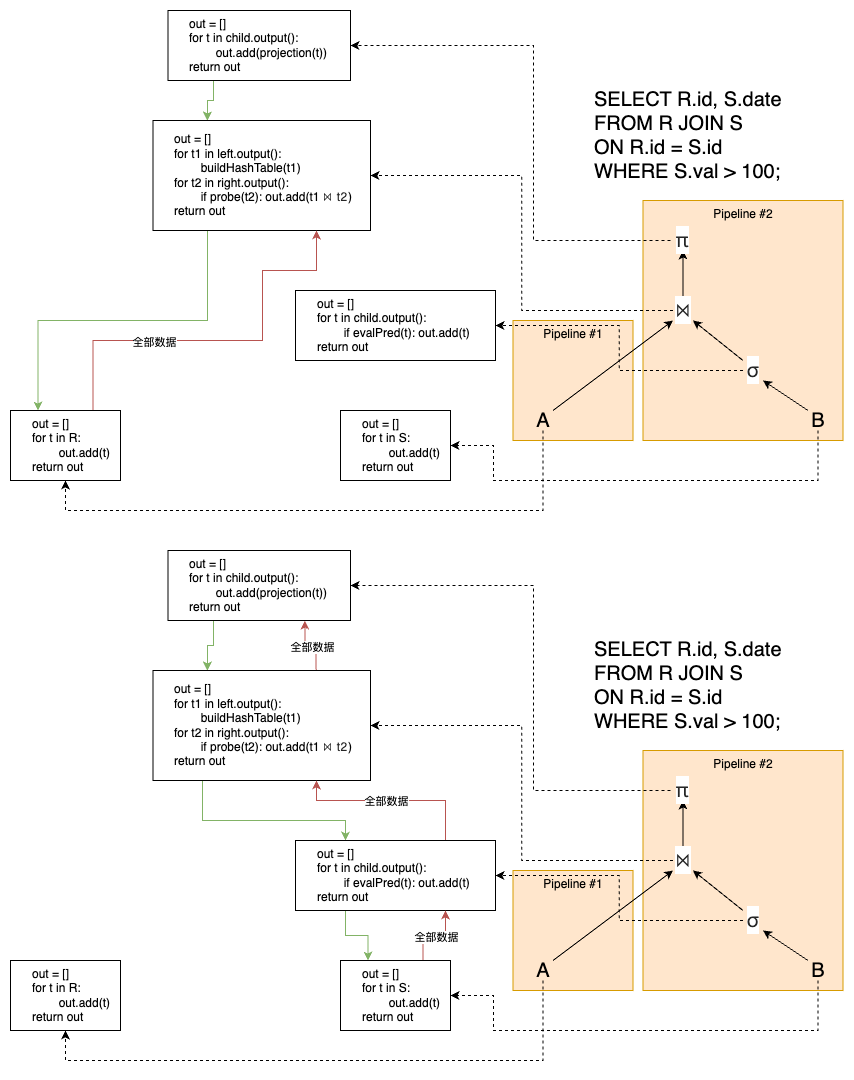

The diagram above was exported from draw.io. Its source (the exported page's mxGraphModel, read from the mxfile embedded in the PNG):
<mxGraphModel dx="2620" dy="1918" grid="1" gridSize="10" guides="1" tooltips="1" connect="1" arrows="1" fold="1" page="1" pageScale="1" pageWidth="850" pageHeight="1100" math="0" shadow="0">
  <root>
    <mxCell id="0" />
    <mxCell id="1" parent="0" />
    <mxCell id="2" value="Pipeline #1" style="rounded=0;whiteSpace=wrap;html=1;verticalAlign=top;fillColor=#ffe6cc;strokeColor=#d79b00;" vertex="1" parent="1">
      <mxGeometry x="1052.5" y="800" width="120" height="120" as="geometry" />
    </mxCell>
    <mxCell id="3" value="Pipeline #2" style="rounded=0;whiteSpace=wrap;html=1;verticalAlign=top;fillColor=#ffe6cc;strokeColor=#d79b00;" vertex="1" parent="1">
      <mxGeometry x="1182.5" y="680" width="200" height="240" as="geometry" />
    </mxCell>
    <mxCell id="4" style="edgeStyle=orthogonalEdgeStyle;rounded=0;orthogonalLoop=1;jettySize=auto;html=1;exitX=0.5;exitY=1;exitDx=0;exitDy=0;entryX=0.5;entryY=1;entryDx=0;entryDy=0;dashed=1;" edge="1" source="5" target="26" parent="1">
      <mxGeometry relative="1" as="geometry">
        <Array as="points">
          <mxPoint x="1083" y="990" />
          <mxPoint x="605" y="990" />
        </Array>
      </mxGeometry>
    </mxCell>
    <mxCell id="5" value="A" style="text;html=1;align=center;verticalAlign=middle;whiteSpace=wrap;rounded=0;fontSize=20;" vertex="1" parent="1">
      <mxGeometry x="1072.5" y="890" width="20" height="20" as="geometry" />
    </mxCell>
    <mxCell id="6" value="" style="edgeStyle=orthogonalEdgeStyle;rounded=0;orthogonalLoop=1;jettySize=auto;html=1;" edge="1" source="8" target="14" parent="1">
      <mxGeometry relative="1" as="geometry" />
    </mxCell>
    <mxCell id="7" style="edgeStyle=orthogonalEdgeStyle;rounded=0;orthogonalLoop=1;jettySize=auto;html=1;exitX=0;exitY=0.5;exitDx=0;exitDy=0;entryX=1;entryY=0.5;entryDx=0;entryDy=0;dashed=1;" edge="1" source="8" target="21" parent="1">
      <mxGeometry relative="1" as="geometry" />
    </mxCell>
    <mxCell id="8" value="&lt;span style=&quot;color: rgba(0, 0, 0, 0.85); font-family: PingFangSC-Regular; font-style: normal; font-variant-ligatures: normal; font-variant-caps: normal; font-weight: 400; letter-spacing: 0.64px; orphans: 2; text-indent: 0px; text-transform: none; widows: 2; word-spacing: 0px; -webkit-text-stroke-width: 0px; white-space: normal; background-color: rgb(255, 255, 255); text-decoration-thickness: initial; text-decoration-style: initial; text-decoration-color: initial; float: none; display: inline !important;&quot;&gt;⋈&lt;/span&gt;" style="text;whiteSpace=wrap;html=1;verticalAlign=middle;align=center;fontSize=20;" vertex="1" parent="1">
      <mxGeometry x="1212.5" y="780" width="20" height="20" as="geometry" />
    </mxCell>
    <mxCell id="9" style="edgeStyle=orthogonalEdgeStyle;rounded=0;orthogonalLoop=1;jettySize=auto;html=1;exitX=0;exitY=0.5;exitDx=0;exitDy=0;dashed=1;" edge="1" source="10" target="22" parent="1">
      <mxGeometry relative="1" as="geometry" />
    </mxCell>
    <mxCell id="10" value="&lt;span style=&quot;color: rgba(0, 0, 0, 0.85); font-family: PingFangSC-Regular; font-style: normal; font-variant-ligatures: normal; font-variant-caps: normal; font-weight: 400; letter-spacing: 0.64px; orphans: 2; text-indent: 0px; text-transform: none; widows: 2; word-spacing: 0px; -webkit-text-stroke-width: 0px; white-space: normal; background-color: rgb(255, 255, 255); text-decoration-thickness: initial; text-decoration-style: initial; text-decoration-color: initial; float: none; display: inline !important;&quot;&gt;σ&lt;/span&gt;" style="text;whiteSpace=wrap;html=1;verticalAlign=middle;align=center;fontSize=20;" vertex="1" parent="1">
      <mxGeometry x="1282.5" y="840" width="20" height="20" as="geometry" />
    </mxCell>
    <mxCell id="11" style="edgeStyle=orthogonalEdgeStyle;rounded=0;orthogonalLoop=1;jettySize=auto;html=1;exitX=0.5;exitY=1;exitDx=0;exitDy=0;entryX=1;entryY=0.5;entryDx=0;entryDy=0;dashed=1;" edge="1" source="12" target="23" parent="1">
      <mxGeometry relative="1" as="geometry">
        <Array as="points">
          <mxPoint x="1358" y="960" />
          <mxPoint x="1033" y="960" />
          <mxPoint x="1033" y="925" />
        </Array>
      </mxGeometry>
    </mxCell>
    <mxCell id="12" value="B" style="text;html=1;align=center;verticalAlign=middle;whiteSpace=wrap;rounded=0;fontSize=20;" vertex="1" parent="1">
      <mxGeometry x="1347.5" y="890" width="20" height="20" as="geometry" />
    </mxCell>
    <mxCell id="13" style="edgeStyle=orthogonalEdgeStyle;rounded=0;orthogonalLoop=1;jettySize=auto;html=1;exitX=0;exitY=0.5;exitDx=0;exitDy=0;dashed=1;entryX=1;entryY=0.5;entryDx=0;entryDy=0;" edge="1" source="14" target="19" parent="1">
      <mxGeometry relative="1" as="geometry">
        <Array as="points">
          <mxPoint x="1073" y="720" />
          <mxPoint x="1073" y="525" />
        </Array>
        <mxPoint x="910" y="530" as="targetPoint" />
      </mxGeometry>
    </mxCell>
    <mxCell id="14" value="&lt;span style=&quot;color: rgba(0, 0, 0, 0.85); font-family: PingFangSC-Regular; letter-spacing: 0.64px; text-align: left; background-color: rgb(255, 255, 255);&quot;&gt;π&lt;/span&gt;" style="text;whiteSpace=wrap;html=1;verticalAlign=middle;align=center;fontSize=20;" vertex="1" parent="1">
      <mxGeometry x="1210" y="710" width="25" height="20" as="geometry" />
    </mxCell>
    <mxCell id="15" value="" style="endArrow=classic;html=1;rounded=0;exitX=1;exitY=0;exitDx=0;exitDy=0;entryX=0;entryY=1;entryDx=0;entryDy=0;" edge="1" source="5" target="8" parent="1">
      <mxGeometry width="50" height="50" relative="1" as="geometry">
        <mxPoint x="1142.5" y="910" as="sourcePoint" />
        <mxPoint x="1132.5" y="840" as="targetPoint" />
      </mxGeometry>
    </mxCell>
    <mxCell id="16" value="" style="endArrow=classic;html=1;rounded=0;entryX=1;entryY=1;entryDx=0;entryDy=0;exitX=0;exitY=0;exitDx=0;exitDy=0;" edge="1" source="10" target="8" parent="1">
      <mxGeometry width="50" height="50" relative="1" as="geometry">
        <mxPoint x="1262.5" y="830" as="sourcePoint" />
        <mxPoint x="1312.5" y="780" as="targetPoint" />
      </mxGeometry>
    </mxCell>
    <mxCell id="17" value="" style="endArrow=classic;html=1;rounded=0;entryX=1;entryY=1;entryDx=0;entryDy=0;exitX=0;exitY=0;exitDx=0;exitDy=0;" edge="1" source="12" target="10" parent="1">
      <mxGeometry width="50" height="50" relative="1" as="geometry">
        <mxPoint x="1282.5" y="1020" as="sourcePoint" />
        <mxPoint x="1332.5" y="970" as="targetPoint" />
      </mxGeometry>
    </mxCell>
    <mxCell id="18" style="edgeStyle=orthogonalEdgeStyle;rounded=0;orthogonalLoop=1;jettySize=auto;html=1;exitX=0.25;exitY=1;exitDx=0;exitDy=0;entryX=0.25;entryY=0;entryDx=0;entryDy=0;fillColor=#d5e8d4;strokeColor=#82b366;" edge="1" source="19" target="21" parent="1">
      <mxGeometry relative="1" as="geometry" />
    </mxCell>
    <mxCell id="19" value="out = []&lt;div&gt;for t in child.output():&lt;/div&gt;&lt;div&gt;&lt;span style=&quot;white-space: pre;&quot;&gt;&#09;&lt;/span&gt;out.add(projection(t))&lt;br&gt;&lt;/div&gt;&lt;div&gt;return out&lt;/div&gt;" style="rounded=0;whiteSpace=wrap;html=1;align=left;spacingLeft=20;" vertex="1" parent="1">
      <mxGeometry x="707.5" y="490" width="182.5" height="70" as="geometry" />
    </mxCell>
    <mxCell id="20" style="edgeStyle=orthogonalEdgeStyle;rounded=0;orthogonalLoop=1;jettySize=auto;html=1;exitX=0.25;exitY=1;exitDx=0;exitDy=0;entryX=0.25;entryY=0;entryDx=0;entryDy=0;fillColor=#d5e8d4;strokeColor=#82b366;" edge="1" source="21" target="26" parent="1">
      <mxGeometry relative="1" as="geometry" />
    </mxCell>
    <mxCell id="21" value="&lt;div&gt;out = []&lt;/div&gt;for t1 in left.output():&lt;div&gt;&lt;span style=&quot;background-color: transparent; color: light-dark(rgb(0, 0, 0), rgb(255, 255, 255));&quot;&gt;&lt;span style=&quot;white-space: pre;&quot;&gt;&#09;&lt;/span&gt;buildHashTable(t1)&lt;/span&gt;&lt;/div&gt;&lt;div&gt;&lt;span style=&quot;background-color: transparent; color: light-dark(rgb(0, 0, 0), rgb(255, 255, 255));&quot;&gt;for t2 in right.&lt;/span&gt;output&lt;span style=&quot;background-color: transparent; color: light-dark(rgb(0, 0, 0), rgb(255, 255, 255));&quot;&gt;():&lt;/span&gt;&lt;/div&gt;&lt;div&gt;&lt;span style=&quot;background-color: transparent; color: light-dark(rgb(0, 0, 0), rgb(255, 255, 255));&quot;&gt;&lt;span style=&quot;white-space: pre;&quot;&gt;&#09;&lt;/span&gt;if probe(t2): out.add(t1&amp;nbsp;&lt;/span&gt;&lt;span style=&quot;background-color: rgb(255, 255, 255); color: rgba(0, 0, 0, 0.85); letter-spacing: 0.64px;&quot;&gt;&lt;font style=&quot;&quot; face=&quot;Helvetica&quot;&gt;⋈ t2&lt;/font&gt;&lt;/span&gt;&lt;span style=&quot;background-color: transparent; color: light-dark(rgb(0, 0, 0), rgb(255, 255, 255));&quot;&gt;)&lt;/span&gt;&lt;/div&gt;&lt;div&gt;&lt;span style=&quot;background-color: transparent; color: light-dark(rgb(0, 0, 0), rgb(255, 255, 255));&quot;&gt;return out&lt;/span&gt;&lt;/div&gt;" style="rounded=0;whiteSpace=wrap;html=1;align=left;spacingLeft=20;" vertex="1" parent="1">
      <mxGeometry x="692.5" y="600" width="217.5" height="110" as="geometry" />
    </mxCell>
    <mxCell id="22" value="&lt;div&gt;&lt;span style=&quot;background-color: transparent; color: light-dark(rgb(0, 0, 0), rgb(255, 255, 255));&quot;&gt;out = []&lt;/span&gt;&lt;/div&gt;&lt;div&gt;&lt;span style=&quot;background-color: transparent; color: light-dark(rgb(0, 0, 0), rgb(255, 255, 255));&quot;&gt;for t in child.output():&lt;/span&gt;&lt;/div&gt;&lt;div&gt;&lt;span style=&quot;background-color: transparent; color: light-dark(rgb(0, 0, 0), rgb(255, 255, 255));&quot;&gt;&lt;span style=&quot;white-space: pre;&quot;&gt;&#09;&lt;/span&gt;if evalPred(t): out.add(t)&lt;/span&gt;&lt;/div&gt;&lt;div&gt;&lt;span style=&quot;background-color: transparent; color: light-dark(rgb(0, 0, 0), rgb(255, 255, 255));&quot;&gt;return out&lt;/span&gt;&lt;/div&gt;" style="rounded=0;whiteSpace=wrap;html=1;align=left;spacingLeft=20;" vertex="1" parent="1">
      <mxGeometry x="835" y="770" width="200" height="70" as="geometry" />
    </mxCell>
    <mxCell id="23" value="&lt;div&gt;out = []&lt;/div&gt;&lt;div&gt;for t in S:&lt;/div&gt;&lt;div&gt;&lt;span style=&quot;white-space: pre;&quot;&gt;&#09;&lt;/span&gt;&lt;span style=&quot;background-color: transparent; color: light-dark(rgb(0, 0, 0), rgb(255, 255, 255));&quot;&gt;out.add(t)&lt;/span&gt;&lt;br&gt;&lt;/div&gt;&lt;div&gt;return out&lt;/div&gt;" style="rounded=0;whiteSpace=wrap;html=1;align=left;spacingLeft=20;" vertex="1" parent="1">
      <mxGeometry x="880" y="890" width="110" height="70" as="geometry" />
    </mxCell>
    <mxCell id="24" style="edgeStyle=orthogonalEdgeStyle;rounded=0;orthogonalLoop=1;jettySize=auto;html=1;exitX=0.75;exitY=0;exitDx=0;exitDy=0;entryX=0.75;entryY=1;entryDx=0;entryDy=0;fillColor=#f8cecc;strokeColor=#b85450;" edge="1" source="26" target="21" parent="1">
      <mxGeometry relative="1" as="geometry">
        <Array as="points">
          <mxPoint x="633" y="820" />
          <mxPoint x="802" y="820" />
          <mxPoint x="802" y="750" />
          <mxPoint x="856" y="750" />
          <mxPoint x="856" y="710" />
        </Array>
      </mxGeometry>
    </mxCell>
    <mxCell id="25" value="全部数据" style="edgeLabel;html=1;align=center;verticalAlign=middle;resizable=0;points=[];" vertex="1" connectable="0" parent="24">
      <mxGeometry x="-0.3579" relative="1" as="geometry">
        <mxPoint y="1" as="offset" />
      </mxGeometry>
    </mxCell>
    <mxCell id="26" value="&lt;div&gt;out = []&lt;/div&gt;&lt;div&gt;for t in R:&lt;/div&gt;&lt;div&gt;&lt;span style=&quot;white-space: pre;&quot;&gt;&#09;&lt;/span&gt;out.add(t)&lt;br&gt;&lt;/div&gt;&lt;div&gt;return out&lt;/div&gt;" style="rounded=0;whiteSpace=wrap;html=1;align=left;spacingLeft=20;" vertex="1" parent="1">
      <mxGeometry x="550" y="890" width="110" height="70" as="geometry" />
    </mxCell>
    <mxCell id="27" value="SELECT R.id, S.date&amp;nbsp;&lt;div&gt;FROM R JOIN S&amp;nbsp;&lt;/div&gt;&lt;div&gt;ON R.id = S.id&amp;nbsp;&lt;/div&gt;&lt;div&gt;WHERE S.val &amp;gt; 100;&lt;/div&gt;" style="text;html=1;align=left;verticalAlign=middle;whiteSpace=wrap;rounded=0;fontSize=20;" vertex="1" parent="1">
      <mxGeometry x="1132.5" y="530" width="230" height="170" as="geometry" />
    </mxCell>
    <mxCell id="28" value="Pipeline #1" style="rounded=0;whiteSpace=wrap;html=1;verticalAlign=top;fillColor=#ffe6cc;strokeColor=#d79b00;" vertex="1" parent="1">
      <mxGeometry x="1052.5" y="1350" width="120" height="120" as="geometry" />
    </mxCell>
    <mxCell id="29" value="Pipeline #2" style="rounded=0;whiteSpace=wrap;html=1;verticalAlign=top;fillColor=#ffe6cc;strokeColor=#d79b00;" vertex="1" parent="1">
      <mxGeometry x="1182.5" y="1230" width="200" height="240" as="geometry" />
    </mxCell>
    <mxCell id="30" style="edgeStyle=orthogonalEdgeStyle;rounded=0;orthogonalLoop=1;jettySize=auto;html=1;exitX=0.5;exitY=1;exitDx=0;exitDy=0;entryX=0.5;entryY=1;entryDx=0;entryDy=0;dashed=1;" edge="1" source="31" target="57" parent="1">
      <mxGeometry relative="1" as="geometry">
        <Array as="points">
          <mxPoint x="1083" y="1540" />
          <mxPoint x="605" y="1540" />
        </Array>
      </mxGeometry>
    </mxCell>
    <mxCell id="31" value="A" style="text;html=1;align=center;verticalAlign=middle;whiteSpace=wrap;rounded=0;fontSize=20;" vertex="1" parent="1">
      <mxGeometry x="1072.5" y="1440" width="20" height="20" as="geometry" />
    </mxCell>
    <mxCell id="32" value="" style="edgeStyle=orthogonalEdgeStyle;rounded=0;orthogonalLoop=1;jettySize=auto;html=1;" edge="1" source="34" target="40" parent="1">
      <mxGeometry relative="1" as="geometry" />
    </mxCell>
    <mxCell id="33" style="edgeStyle=orthogonalEdgeStyle;rounded=0;orthogonalLoop=1;jettySize=auto;html=1;exitX=0;exitY=0.5;exitDx=0;exitDy=0;entryX=1;entryY=0.5;entryDx=0;entryDy=0;dashed=1;" edge="1" source="34" target="49" parent="1">
      <mxGeometry relative="1" as="geometry" />
    </mxCell>
    <mxCell id="34" value="&lt;span style=&quot;color: rgba(0, 0, 0, 0.85); font-family: PingFangSC-Regular; font-style: normal; font-variant-ligatures: normal; font-variant-caps: normal; font-weight: 400; letter-spacing: 0.64px; orphans: 2; text-indent: 0px; text-transform: none; widows: 2; word-spacing: 0px; -webkit-text-stroke-width: 0px; white-space: normal; background-color: rgb(255, 255, 255); text-decoration-thickness: initial; text-decoration-style: initial; text-decoration-color: initial; float: none; display: inline !important;&quot;&gt;⋈&lt;/span&gt;" style="text;whiteSpace=wrap;html=1;verticalAlign=middle;align=center;fontSize=20;" vertex="1" parent="1">
      <mxGeometry x="1212.5" y="1330" width="20" height="20" as="geometry" />
    </mxCell>
    <mxCell id="35" style="edgeStyle=orthogonalEdgeStyle;rounded=0;orthogonalLoop=1;jettySize=auto;html=1;exitX=0;exitY=0.5;exitDx=0;exitDy=0;dashed=1;" edge="1" source="36" target="53" parent="1">
      <mxGeometry relative="1" as="geometry" />
    </mxCell>
    <mxCell id="36" value="&lt;span style=&quot;color: rgba(0, 0, 0, 0.85); font-family: PingFangSC-Regular; font-style: normal; font-variant-ligatures: normal; font-variant-caps: normal; font-weight: 400; letter-spacing: 0.64px; orphans: 2; text-indent: 0px; text-transform: none; widows: 2; word-spacing: 0px; -webkit-text-stroke-width: 0px; white-space: normal; background-color: rgb(255, 255, 255); text-decoration-thickness: initial; text-decoration-style: initial; text-decoration-color: initial; float: none; display: inline !important;&quot;&gt;σ&lt;/span&gt;" style="text;whiteSpace=wrap;html=1;verticalAlign=middle;align=center;fontSize=20;" vertex="1" parent="1">
      <mxGeometry x="1282.5" y="1390" width="20" height="20" as="geometry" />
    </mxCell>
    <mxCell id="37" style="edgeStyle=orthogonalEdgeStyle;rounded=0;orthogonalLoop=1;jettySize=auto;html=1;exitX=0.5;exitY=1;exitDx=0;exitDy=0;entryX=1;entryY=0.5;entryDx=0;entryDy=0;dashed=1;" edge="1" source="38" target="56" parent="1">
      <mxGeometry relative="1" as="geometry">
        <Array as="points">
          <mxPoint x="1358" y="1510" />
          <mxPoint x="1033" y="1510" />
          <mxPoint x="1033" y="1475" />
        </Array>
      </mxGeometry>
    </mxCell>
    <mxCell id="38" value="B" style="text;html=1;align=center;verticalAlign=middle;whiteSpace=wrap;rounded=0;fontSize=20;" vertex="1" parent="1">
      <mxGeometry x="1347.5" y="1440" width="20" height="20" as="geometry" />
    </mxCell>
    <mxCell id="39" style="edgeStyle=orthogonalEdgeStyle;rounded=0;orthogonalLoop=1;jettySize=auto;html=1;exitX=0;exitY=0.5;exitDx=0;exitDy=0;dashed=1;entryX=1;entryY=0.5;entryDx=0;entryDy=0;" edge="1" source="40" target="45" parent="1">
      <mxGeometry relative="1" as="geometry">
        <Array as="points">
          <mxPoint x="1073" y="1270" />
          <mxPoint x="1073" y="1065" />
        </Array>
        <mxPoint x="910" y="1080" as="targetPoint" />
      </mxGeometry>
    </mxCell>
    <mxCell id="40" value="&lt;span style=&quot;color: rgba(0, 0, 0, 0.85); font-family: PingFangSC-Regular; letter-spacing: 0.64px; text-align: left; background-color: rgb(255, 255, 255);&quot;&gt;π&lt;/span&gt;" style="text;whiteSpace=wrap;html=1;verticalAlign=middle;align=center;fontSize=20;" vertex="1" parent="1">
      <mxGeometry x="1210" y="1260" width="25" height="20" as="geometry" />
    </mxCell>
    <mxCell id="41" value="" style="endArrow=classic;html=1;rounded=0;exitX=1;exitY=0;exitDx=0;exitDy=0;entryX=0;entryY=1;entryDx=0;entryDy=0;" edge="1" source="31" target="34" parent="1">
      <mxGeometry width="50" height="50" relative="1" as="geometry">
        <mxPoint x="1142.5" y="1460" as="sourcePoint" />
        <mxPoint x="1132.5" y="1390" as="targetPoint" />
      </mxGeometry>
    </mxCell>
    <mxCell id="42" value="" style="endArrow=classic;html=1;rounded=0;entryX=1;entryY=1;entryDx=0;entryDy=0;exitX=0;exitY=0;exitDx=0;exitDy=0;" edge="1" source="36" target="34" parent="1">
      <mxGeometry width="50" height="50" relative="1" as="geometry">
        <mxPoint x="1262.5" y="1380" as="sourcePoint" />
        <mxPoint x="1312.5" y="1330" as="targetPoint" />
      </mxGeometry>
    </mxCell>
    <mxCell id="43" value="" style="endArrow=classic;html=1;rounded=0;entryX=1;entryY=1;entryDx=0;entryDy=0;exitX=0;exitY=0;exitDx=0;exitDy=0;" edge="1" source="38" target="36" parent="1">
      <mxGeometry width="50" height="50" relative="1" as="geometry">
        <mxPoint x="1282.5" y="1570" as="sourcePoint" />
        <mxPoint x="1332.5" y="1520" as="targetPoint" />
      </mxGeometry>
    </mxCell>
    <mxCell id="44" style="edgeStyle=orthogonalEdgeStyle;rounded=0;orthogonalLoop=1;jettySize=auto;html=1;exitX=0.25;exitY=1;exitDx=0;exitDy=0;entryX=0.25;entryY=0;entryDx=0;entryDy=0;fillColor=#d5e8d4;strokeColor=#82b366;" edge="1" source="45" target="49" parent="1">
      <mxGeometry relative="1" as="geometry" />
    </mxCell>
    <mxCell id="45" value="out = []&lt;div&gt;for t in child.output():&lt;/div&gt;&lt;div&gt;&lt;span style=&quot;white-space: pre;&quot;&gt;&#09;&lt;/span&gt;out.add(projection(t))&lt;br&gt;&lt;/div&gt;&lt;div&gt;return out&lt;/div&gt;" style="rounded=0;whiteSpace=wrap;html=1;align=left;spacingLeft=20;" vertex="1" parent="1">
      <mxGeometry x="707.5" y="1030" width="182.5" height="70" as="geometry" />
    </mxCell>
    <mxCell id="46" style="edgeStyle=orthogonalEdgeStyle;rounded=0;orthogonalLoop=1;jettySize=auto;html=1;exitX=0.25;exitY=1;exitDx=0;exitDy=0;entryX=0.25;entryY=0;entryDx=0;entryDy=0;fillColor=#d5e8d4;strokeColor=#82b366;" edge="1" source="49" target="53" parent="1">
      <mxGeometry relative="1" as="geometry">
        <Array as="points">
          <mxPoint x="742" y="1300" />
          <mxPoint x="885" y="1300" />
        </Array>
      </mxGeometry>
    </mxCell>
    <mxCell id="47" style="edgeStyle=orthogonalEdgeStyle;rounded=0;orthogonalLoop=1;jettySize=auto;html=1;exitX=0.75;exitY=0;exitDx=0;exitDy=0;entryX=0.75;entryY=1;entryDx=0;entryDy=0;fillColor=#f8cecc;strokeColor=#b85450;" edge="1" source="49" target="45" parent="1">
      <mxGeometry relative="1" as="geometry" />
    </mxCell>
    <mxCell id="48" value="全部数据" style="edgeLabel;html=1;align=center;verticalAlign=middle;resizable=0;points=[];" vertex="1" connectable="0" parent="47">
      <mxGeometry x="0.0158" y="1" relative="1" as="geometry">
        <mxPoint as="offset" />
      </mxGeometry>
    </mxCell>
    <mxCell id="49" value="&lt;div&gt;out = []&lt;/div&gt;for t1 in left.output():&lt;div&gt;&lt;span style=&quot;background-color: transparent; color: light-dark(rgb(0, 0, 0), rgb(255, 255, 255));&quot;&gt;&lt;span style=&quot;white-space: pre;&quot;&gt;&#09;&lt;/span&gt;buildHashTable(t1)&lt;/span&gt;&lt;/div&gt;&lt;div&gt;&lt;span style=&quot;background-color: transparent; color: light-dark(rgb(0, 0, 0), rgb(255, 255, 255));&quot;&gt;for t2 in right.&lt;/span&gt;output&lt;span style=&quot;background-color: transparent; color: light-dark(rgb(0, 0, 0), rgb(255, 255, 255));&quot;&gt;():&lt;/span&gt;&lt;/div&gt;&lt;div&gt;&lt;span style=&quot;background-color: transparent; color: light-dark(rgb(0, 0, 0), rgb(255, 255, 255));&quot;&gt;&lt;span style=&quot;white-space: pre;&quot;&gt;&#09;&lt;/span&gt;if probe(t2):&amp;nbsp;&lt;/span&gt;out.add&lt;span style=&quot;background-color: transparent; color: light-dark(rgb(0, 0, 0), rgb(255, 255, 255));&quot;&gt;(t1&amp;nbsp;&lt;/span&gt;&lt;span style=&quot;background-color: rgb(255, 255, 255); color: rgba(0, 0, 0, 0.85); letter-spacing: 0.64px;&quot;&gt;&lt;font style=&quot;&quot; face=&quot;Helvetica&quot;&gt;⋈ t2&lt;/font&gt;&lt;/span&gt;&lt;span style=&quot;background-color: transparent; color: light-dark(rgb(0, 0, 0), rgb(255, 255, 255));&quot;&gt;)&lt;/span&gt;&lt;/div&gt;&lt;div&gt;&lt;span style=&quot;background-color: transparent; color: light-dark(rgb(0, 0, 0), rgb(255, 255, 255));&quot;&gt;return out&lt;/span&gt;&lt;/div&gt;" style="rounded=0;whiteSpace=wrap;html=1;align=left;spacingLeft=20;" vertex="1" parent="1">
      <mxGeometry x="692.5" y="1150" width="217.5" height="110" as="geometry" />
    </mxCell>
    <mxCell id="50" style="edgeStyle=orthogonalEdgeStyle;rounded=0;orthogonalLoop=1;jettySize=auto;html=1;exitX=0.25;exitY=1;exitDx=0;exitDy=0;entryX=0.25;entryY=0;entryDx=0;entryDy=0;fillColor=#d5e8d4;strokeColor=#82b366;" edge="1" source="53" target="56" parent="1">
      <mxGeometry relative="1" as="geometry" />
    </mxCell>
    <mxCell id="51" style="edgeStyle=orthogonalEdgeStyle;rounded=0;orthogonalLoop=1;jettySize=auto;html=1;exitX=0.75;exitY=0;exitDx=0;exitDy=0;entryX=0.75;entryY=1;entryDx=0;entryDy=0;fillColor=#f8cecc;strokeColor=#b85450;" edge="1" source="53" target="49" parent="1">
      <mxGeometry relative="1" as="geometry">
        <Array as="points">
          <mxPoint x="985" y="1280" />
          <mxPoint x="856" y="1280" />
          <mxPoint x="856" y="1260" />
        </Array>
      </mxGeometry>
    </mxCell>
    <mxCell id="52" value="全部数据" style="edgeLabel;html=1;align=center;verticalAlign=middle;resizable=0;points=[];" vertex="1" connectable="0" parent="51">
      <mxGeometry x="0.0531" relative="1" as="geometry">
        <mxPoint as="offset" />
      </mxGeometry>
    </mxCell>
    <mxCell id="53" value="&lt;div&gt;&lt;span style=&quot;background-color: transparent; color: light-dark(rgb(0, 0, 0), rgb(255, 255, 255));&quot;&gt;out = []&lt;/span&gt;&lt;/div&gt;&lt;div&gt;&lt;span style=&quot;background-color: transparent; color: light-dark(rgb(0, 0, 0), rgb(255, 255, 255));&quot;&gt;for t in child.output():&lt;/span&gt;&lt;/div&gt;&lt;div&gt;&lt;span style=&quot;background-color: transparent; color: light-dark(rgb(0, 0, 0), rgb(255, 255, 255));&quot;&gt;&lt;span style=&quot;white-space: pre;&quot;&gt;&#09;&lt;/span&gt;if evalPred(t): out.add(t)&lt;/span&gt;&lt;/div&gt;&lt;div&gt;&lt;span style=&quot;background-color: transparent; color: light-dark(rgb(0, 0, 0), rgb(255, 255, 255));&quot;&gt;return out&lt;/span&gt;&lt;/div&gt;" style="rounded=0;whiteSpace=wrap;html=1;align=left;spacingLeft=20;" vertex="1" parent="1">
      <mxGeometry x="835" y="1320" width="200" height="70" as="geometry" />
    </mxCell>
    <mxCell id="54" style="edgeStyle=orthogonalEdgeStyle;rounded=0;orthogonalLoop=1;jettySize=auto;html=1;exitX=0.75;exitY=0;exitDx=0;exitDy=0;entryX=0.75;entryY=1;entryDx=0;entryDy=0;fillColor=#f8cecc;strokeColor=#b85450;" edge="1" source="56" target="53" parent="1">
      <mxGeometry relative="1" as="geometry" />
    </mxCell>
    <mxCell id="55" value="全部数据" style="edgeLabel;html=1;align=center;verticalAlign=middle;resizable=0;points=[];" vertex="1" connectable="0" parent="54">
      <mxGeometry x="0.0241" y="-1" relative="1" as="geometry">
        <mxPoint as="offset" />
      </mxGeometry>
    </mxCell>
    <mxCell id="56" value="&lt;div&gt;out = []&lt;/div&gt;&lt;div&gt;for t in S:&lt;/div&gt;&lt;div&gt;&lt;span style=&quot;white-space: pre;&quot;&gt;&#09;&lt;/span&gt;&lt;span style=&quot;background-color: transparent; color: light-dark(rgb(0, 0, 0), rgb(255, 255, 255));&quot;&gt;out.add(t)&lt;/span&gt;&lt;br&gt;&lt;/div&gt;&lt;div&gt;return out&lt;/div&gt;" style="rounded=0;whiteSpace=wrap;html=1;align=left;spacingLeft=20;" vertex="1" parent="1">
      <mxGeometry x="880" y="1440" width="110" height="70" as="geometry" />
    </mxCell>
    <mxCell id="57" value="&lt;div&gt;out = []&lt;/div&gt;&lt;div&gt;for t in R:&lt;/div&gt;&lt;div&gt;&lt;span style=&quot;white-space: pre;&quot;&gt;&#09;&lt;/span&gt;out.add(t)&lt;br&gt;&lt;/div&gt;&lt;div&gt;return out&lt;/div&gt;" style="rounded=0;whiteSpace=wrap;html=1;align=left;spacingLeft=20;" vertex="1" parent="1">
      <mxGeometry x="550" y="1440" width="110" height="70" as="geometry" />
    </mxCell>
    <mxCell id="58" value="SELECT R.id, S.date&amp;nbsp;&lt;div&gt;FROM R JOIN S&amp;nbsp;&lt;/div&gt;&lt;div&gt;ON R.id = S.id&amp;nbsp;&lt;/div&gt;&lt;div&gt;WHERE S.val &amp;gt; 100;&lt;/div&gt;" style="text;html=1;align=left;verticalAlign=middle;whiteSpace=wrap;rounded=0;fontSize=20;" vertex="1" parent="1">
      <mxGeometry x="1132.5" y="1080" width="230" height="170" as="geometry" />
    </mxCell>
  </root>
</mxGraphModel>